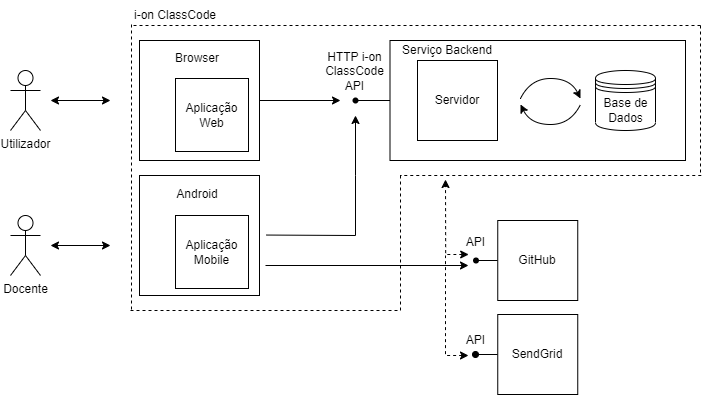

The diagram above was exported from draw.io. Its source (the exported page's mxGraphModel, read from the mxfile embedded in the PNG):
<mxGraphModel dx="954" dy="576" grid="1" gridSize="15" guides="1" tooltips="1" connect="1" arrows="1" fold="1" page="0" pageScale="1" pageWidth="827" pageHeight="1169" math="0" shadow="0">
  <root>
    <mxCell id="0" />
    <mxCell id="1" parent="0" />
    <mxCell id="MqUL1bFyWPA18d1o4Aq2-1" value="Utilizador" style="shape=umlActor;verticalLabelPosition=bottom;verticalAlign=top;html=1;outlineConnect=0;" parent="1" vertex="1">
      <mxGeometry x="15" y="210" width="30" height="60" as="geometry" />
    </mxCell>
    <mxCell id="MqUL1bFyWPA18d1o4Aq2-2" value="" style="endArrow=classic;startArrow=classic;html=1;rounded=0;" parent="1" edge="1">
      <mxGeometry width="50" height="50" relative="1" as="geometry">
        <mxPoint x="55" y="240" as="sourcePoint" />
        <mxPoint x="115" y="240" as="targetPoint" />
      </mxGeometry>
    </mxCell>
    <mxCell id="MqUL1bFyWPA18d1o4Aq2-3" value="" style="whiteSpace=wrap;html=1;aspect=fixed;" parent="1" vertex="1">
      <mxGeometry x="144" y="180" width="120" height="120" as="geometry" />
    </mxCell>
    <mxCell id="MqUL1bFyWPA18d1o4Aq2-5" value="" style="rounded=0;whiteSpace=wrap;html=1;" parent="1" vertex="1">
      <mxGeometry x="394.5" y="180" width="295.5" height="120" as="geometry" />
    </mxCell>
    <mxCell id="MqUL1bFyWPA18d1o4Aq2-9" value="" style="endArrow=none;html=1;rounded=0;entryX=0;entryY=0.5;entryDx=0;entryDy=0;startArrow=none;" parent="1" source="MqUL1bFyWPA18d1o4Aq2-10" target="MqUL1bFyWPA18d1o4Aq2-5" edge="1">
      <mxGeometry width="50" height="50" relative="1" as="geometry">
        <mxPoint x="359" y="240" as="sourcePoint" />
        <mxPoint x="399" y="270" as="targetPoint" />
      </mxGeometry>
    </mxCell>
    <mxCell id="MqUL1bFyWPA18d1o4Aq2-11" value="" style="endArrow=none;html=1;rounded=0;entryDx=0;entryDy=0;" parent="1" target="MqUL1bFyWPA18d1o4Aq2-10" edge="1">
      <mxGeometry width="50" height="50" relative="1" as="geometry">
        <mxPoint x="359" y="240" as="sourcePoint" />
        <mxPoint x="399" y="240" as="targetPoint" />
      </mxGeometry>
    </mxCell>
    <mxCell id="MqUL1bFyWPA18d1o4Aq2-10" value="" style="shape=waypoint;sketch=0;fillStyle=solid;size=6;pointerEvents=1;points=[];fillColor=none;resizable=0;rotatable=0;perimeter=centerPerimeter;snapToPoint=1;" parent="1" vertex="1">
      <mxGeometry x="350" y="230" width="20" height="20" as="geometry" />
    </mxCell>
    <mxCell id="MqUL1bFyWPA18d1o4Aq2-13" value="HTTP i-on ClassCode&lt;br&gt;API" style="text;html=1;strokeColor=none;fillColor=none;align=center;verticalAlign=middle;whiteSpace=wrap;rounded=0;" parent="1" vertex="1">
      <mxGeometry x="321.5" y="196" width="75" height="30" as="geometry" />
    </mxCell>
    <mxCell id="MqUL1bFyWPA18d1o4Aq2-16" value="Servidor" style="whiteSpace=wrap;html=1;aspect=fixed;" parent="1" vertex="1">
      <mxGeometry x="422" y="200" width="80" height="80" as="geometry" />
    </mxCell>
    <mxCell id="MqUL1bFyWPA18d1o4Aq2-17" value="" style="endArrow=classic;startArrow=none;html=1;rounded=0;startFill=0;exitX=1;exitY=0.5;exitDx=0;exitDy=0;" parent="1" source="MqUL1bFyWPA18d1o4Aq2-3" edge="1">
      <mxGeometry width="50" height="50" relative="1" as="geometry">
        <mxPoint x="270" y="240" as="sourcePoint" />
        <mxPoint x="345" y="240" as="targetPoint" />
      </mxGeometry>
    </mxCell>
    <mxCell id="MqUL1bFyWPA18d1o4Aq2-19" value="" style="curved=1;endArrow=classic;html=1;rounded=0;" parent="1" edge="1">
      <mxGeometry width="50" height="50" relative="1" as="geometry">
        <mxPoint x="525" y="238" as="sourcePoint" />
        <mxPoint x="585" y="238" as="targetPoint" />
        <Array as="points">
          <mxPoint x="535" y="218" />
          <mxPoint x="575" y="218" />
        </Array>
      </mxGeometry>
    </mxCell>
    <mxCell id="MqUL1bFyWPA18d1o4Aq2-21" value="" style="curved=1;endArrow=classic;html=1;rounded=0;" parent="1" edge="1">
      <mxGeometry width="50" height="50" relative="1" as="geometry">
        <mxPoint x="585" y="244" as="sourcePoint" />
        <mxPoint x="525" y="244" as="targetPoint" />
        <Array as="points">
          <mxPoint x="575" y="264" />
          <mxPoint x="535" y="264" />
        </Array>
      </mxGeometry>
    </mxCell>
    <mxCell id="MqUL1bFyWPA18d1o4Aq2-22" value="" style="shape=datastore;whiteSpace=wrap;html=1;" parent="1" vertex="1">
      <mxGeometry x="600" y="210" width="60" height="60" as="geometry" />
    </mxCell>
    <mxCell id="MqUL1bFyWPA18d1o4Aq2-25" value="" style="endArrow=classic;startArrow=classic;html=1;rounded=0;dashed=1;" parent="1" edge="1">
      <mxGeometry width="50" height="50" relative="1" as="geometry">
        <mxPoint x="473.18" y="394" as="sourcePoint" />
        <mxPoint x="450" y="319" as="targetPoint" />
        <Array as="points">
          <mxPoint x="458.18" y="394" />
          <mxPoint x="450.18" y="394" />
        </Array>
      </mxGeometry>
    </mxCell>
    <mxCell id="MqUL1bFyWPA18d1o4Aq2-27" value="" style="endArrow=none;html=1;rounded=0;startArrow=none;entryX=0;entryY=0.5;entryDx=0;entryDy=0;" parent="1" target="MqUL1bFyWPA18d1o4Aq2-28" edge="1">
      <mxGeometry width="50" height="50" relative="1" as="geometry">
        <mxPoint x="480.5" y="400" as="sourcePoint" />
        <mxPoint x="353.18" y="375" as="targetPoint" />
      </mxGeometry>
    </mxCell>
    <mxCell id="MqUL1bFyWPA18d1o4Aq2-28" value="GitHub" style="whiteSpace=wrap;html=1;aspect=fixed;" parent="1" vertex="1">
      <mxGeometry x="502.25" y="360" width="80" height="80" as="geometry" />
    </mxCell>
    <mxCell id="MqUL1bFyWPA18d1o4Aq2-29" value="" style="endArrow=none;html=1;rounded=0;startArrow=none;entryDx=0;entryDy=0;" parent="1" edge="1">
      <mxGeometry width="50" height="50" relative="1" as="geometry">
        <mxPoint x="488.18" y="400" as="sourcePoint" />
        <mxPoint x="480.5" y="400" as="targetPoint" />
      </mxGeometry>
    </mxCell>
    <mxCell id="MqUL1bFyWPA18d1o4Aq2-26" value="" style="shape=waypoint;sketch=0;fillStyle=solid;size=6;pointerEvents=1;points=[];fillColor=none;resizable=0;rotatable=0;perimeter=centerPerimeter;snapToPoint=1;" parent="1" vertex="1">
      <mxGeometry x="470.5" y="390" width="20" height="20" as="geometry" />
    </mxCell>
    <mxCell id="MqUL1bFyWPA18d1o4Aq2-30" value="Serviço Backend" style="text;html=1;strokeColor=none;fillColor=none;align=center;verticalAlign=middle;whiteSpace=wrap;rounded=0;" parent="1" vertex="1">
      <mxGeometry x="392.5" y="175" width="117.5" height="30" as="geometry" />
    </mxCell>
    <mxCell id="9lpMhvi90TgjAfk0Wdwl-1" value="Docente" style="shape=umlActor;verticalLabelPosition=bottom;verticalAlign=top;html=1;outlineConnect=0;" parent="1" vertex="1">
      <mxGeometry x="15" y="355" width="30" height="60" as="geometry" />
    </mxCell>
    <mxCell id="9lpMhvi90TgjAfk0Wdwl-2" value="" style="endArrow=classic;startArrow=classic;html=1;rounded=0;" parent="1" edge="1">
      <mxGeometry width="50" height="50" relative="1" as="geometry">
        <mxPoint x="55" y="385" as="sourcePoint" />
        <mxPoint x="115" y="385" as="targetPoint" />
      </mxGeometry>
    </mxCell>
    <mxCell id="9lpMhvi90TgjAfk0Wdwl-3" value="" style="whiteSpace=wrap;html=1;aspect=fixed;" parent="1" vertex="1">
      <mxGeometry x="144" y="315" width="120" height="120" as="geometry" />
    </mxCell>
    <mxCell id="9lpMhvi90TgjAfk0Wdwl-4" value="" style="endArrow=classic;startArrow=none;html=1;rounded=0;startFill=0;" parent="1" edge="1">
      <mxGeometry width="50" height="50" relative="1" as="geometry">
        <mxPoint x="271" y="374.55" as="sourcePoint" />
        <mxPoint x="360" y="255" as="targetPoint" />
        <Array as="points">
          <mxPoint x="360" y="375" />
          <mxPoint x="360" y="315" />
        </Array>
      </mxGeometry>
    </mxCell>
    <mxCell id="c0Xq03Y-jJCJa2L3lRjh-4" value="" style="endArrow=none;dashed=1;html=1;rounded=0;" parent="1" edge="1">
      <mxGeometry width="50" height="50" relative="1" as="geometry">
        <mxPoint x="405" y="450" as="sourcePoint" />
        <mxPoint x="405" y="315" as="targetPoint" />
      </mxGeometry>
    </mxCell>
    <mxCell id="c0Xq03Y-jJCJa2L3lRjh-5" value="" style="endArrow=none;dashed=1;html=1;rounded=0;" parent="1" edge="1">
      <mxGeometry width="50" height="50" relative="1" as="geometry">
        <mxPoint x="135" y="450" as="sourcePoint" />
        <mxPoint x="405" y="450" as="targetPoint" />
      </mxGeometry>
    </mxCell>
    <mxCell id="c0Xq03Y-jJCJa2L3lRjh-6" value="" style="endArrow=none;dashed=1;html=1;rounded=0;" parent="1" edge="1">
      <mxGeometry width="50" height="50" relative="1" as="geometry">
        <mxPoint x="705.7692307692307" y="315" as="sourcePoint" />
        <mxPoint x="405" y="315" as="targetPoint" />
      </mxGeometry>
    </mxCell>
    <mxCell id="c0Xq03Y-jJCJa2L3lRjh-7" value="" style="endArrow=none;dashed=1;html=1;rounded=0;" parent="1" edge="1">
      <mxGeometry width="50" height="50" relative="1" as="geometry">
        <mxPoint x="136" y="449" as="sourcePoint" />
        <mxPoint x="136" y="164" as="targetPoint" />
      </mxGeometry>
    </mxCell>
    <mxCell id="c0Xq03Y-jJCJa2L3lRjh-8" value="" style="endArrow=none;dashed=1;html=1;rounded=0;" parent="1" edge="1">
      <mxGeometry width="50" height="50" relative="1" as="geometry">
        <mxPoint x="705" y="165" as="sourcePoint" />
        <mxPoint x="135" y="165" as="targetPoint" />
      </mxGeometry>
    </mxCell>
    <mxCell id="c0Xq03Y-jJCJa2L3lRjh-9" value="" style="endArrow=none;dashed=1;html=1;rounded=0;" parent="1" edge="1">
      <mxGeometry width="50" height="50" relative="1" as="geometry">
        <mxPoint x="705" y="165" as="sourcePoint" />
        <mxPoint x="705" y="315" as="targetPoint" />
      </mxGeometry>
    </mxCell>
    <mxCell id="3qgPyldUFo1qNBv-_pDb-1" value="i-on ClassCode" style="text;html=1;strokeColor=none;fillColor=none;align=center;verticalAlign=middle;whiteSpace=wrap;rounded=0;" parent="1" vertex="1">
      <mxGeometry x="135" y="140" width="90" height="30" as="geometry" />
    </mxCell>
    <mxCell id="GXARInU0PiuPh_CApJ0U-3" style="edgeStyle=orthogonalEdgeStyle;rounded=0;orthogonalLoop=1;jettySize=auto;html=1;exitX=0;exitY=0.5;exitDx=0;exitDy=0;endArrow=oval;endFill=1;" parent="1" source="GXARInU0PiuPh_CApJ0U-1" edge="1">
      <mxGeometry relative="1" as="geometry">
        <mxPoint x="480" y="493.8888888888889" as="targetPoint" />
      </mxGeometry>
    </mxCell>
    <mxCell id="GXARInU0PiuPh_CApJ0U-1" value="SendGrid" style="whiteSpace=wrap;html=1;aspect=fixed;" parent="1" vertex="1">
      <mxGeometry x="502.25" y="454" width="80" height="80" as="geometry" />
    </mxCell>
    <mxCell id="GXARInU0PiuPh_CApJ0U-4" value="" style="endArrow=none;startArrow=classic;html=1;rounded=0;dashed=1;startFill=1;endFill=0;" parent="1" edge="1">
      <mxGeometry width="50" height="50" relative="1" as="geometry">
        <mxPoint x="473" y="495" as="sourcePoint" />
        <mxPoint x="450" y="395" as="targetPoint" />
        <Array as="points">
          <mxPoint x="450" y="495" />
        </Array>
      </mxGeometry>
    </mxCell>
    <mxCell id="wLAnVNdW1t7iYU7zWJIC-1" value="" style="endArrow=classic;html=1;rounded=0;" parent="1" edge="1">
      <mxGeometry width="50" height="50" relative="1" as="geometry">
        <mxPoint x="270" y="405" as="sourcePoint" />
        <mxPoint x="473" y="405" as="targetPoint" />
      </mxGeometry>
    </mxCell>
    <mxCell id="4HydAfnSFEvuonvMtBrN-1" value="Aplicação&lt;br&gt;Web" style="whiteSpace=wrap;html=1;aspect=fixed;" parent="1" vertex="1">
      <mxGeometry x="180" y="218" width="73" height="73" as="geometry" />
    </mxCell>
    <mxCell id="4HydAfnSFEvuonvMtBrN-2" value="Browser" style="text;html=1;strokeColor=none;fillColor=none;align=center;verticalAlign=middle;whiteSpace=wrap;rounded=0;" parent="1" vertex="1">
      <mxGeometry x="143" y="183" width="117.5" height="30" as="geometry" />
    </mxCell>
    <mxCell id="4HydAfnSFEvuonvMtBrN-3" value="API" style="text;html=1;strokeColor=none;fillColor=none;align=center;verticalAlign=middle;whiteSpace=wrap;rounded=0;" parent="1" vertex="1">
      <mxGeometry x="443" y="367" width="75" height="30" as="geometry" />
    </mxCell>
    <mxCell id="4HydAfnSFEvuonvMtBrN-4" value="API" style="text;html=1;strokeColor=none;fillColor=none;align=center;verticalAlign=middle;whiteSpace=wrap;rounded=0;" parent="1" vertex="1">
      <mxGeometry x="443" y="465" width="75" height="30" as="geometry" />
    </mxCell>
    <mxCell id="4HydAfnSFEvuonvMtBrN-5" value="Base de Dados" style="text;html=1;strokeColor=none;fillColor=none;align=center;verticalAlign=middle;whiteSpace=wrap;rounded=0;" parent="1" vertex="1">
      <mxGeometry x="599.25" y="234.5" width="62.75" height="30" as="geometry" />
    </mxCell>
    <mxCell id="YYVXGSw6TT9wLd99O3TB-1" value="Aplicação&lt;br&gt;Mobile" style="whiteSpace=wrap;html=1;aspect=fixed;" vertex="1" parent="1">
      <mxGeometry x="180" y="355" width="73" height="73" as="geometry" />
    </mxCell>
    <mxCell id="YYVXGSw6TT9wLd99O3TB-2" value="Android" style="text;html=1;strokeColor=none;fillColor=none;align=center;verticalAlign=middle;whiteSpace=wrap;rounded=0;" vertex="1" parent="1">
      <mxGeometry x="143" y="319" width="117.5" height="30" as="geometry" />
    </mxCell>
  </root>
</mxGraphModel>